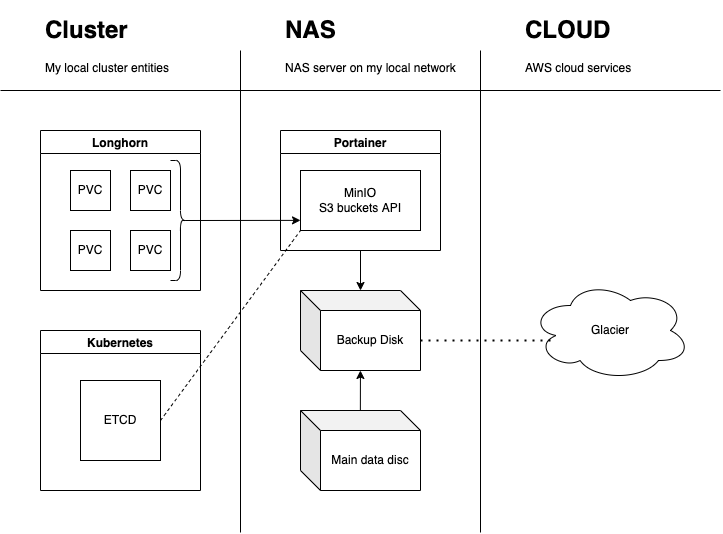

The diagram above was exported from draw.io. Its source (the exported page's mxGraphModel, read from the mxfile embedded in the PNG):
<mxGraphModel dx="1113" dy="626" grid="1" gridSize="10" guides="1" tooltips="1" connect="1" arrows="1" fold="1" page="1" pageScale="1" pageWidth="850" pageHeight="1100" math="0" shadow="0" extFonts="Permanent Marker^https://fonts.googleapis.com/css?family=Permanent+Marker">
  <root>
    <mxCell id="0" />
    <mxCell id="1" parent="0" />
    <mxCell id="38LFj-Tna0Mw5i-aOzAy-2" value="Longhorn" style="swimlane;" vertex="1" parent="1">
      <mxGeometry x="80" y="200" width="160.0000000000001" height="160" as="geometry" />
    </mxCell>
    <mxCell id="38LFj-Tna0Mw5i-aOzAy-3" value="PVC" style="rounded=0;whiteSpace=wrap;html=1;" vertex="1" parent="38LFj-Tna0Mw5i-aOzAy-2">
      <mxGeometry x="30" y="40" width="40" height="40" as="geometry" />
    </mxCell>
    <mxCell id="38LFj-Tna0Mw5i-aOzAy-4" value="PVC" style="rounded=0;whiteSpace=wrap;html=1;" vertex="1" parent="38LFj-Tna0Mw5i-aOzAy-2">
      <mxGeometry x="90" y="40" width="40" height="40" as="geometry" />
    </mxCell>
    <mxCell id="38LFj-Tna0Mw5i-aOzAy-5" value="PVC" style="rounded=0;whiteSpace=wrap;html=1;" vertex="1" parent="38LFj-Tna0Mw5i-aOzAy-2">
      <mxGeometry x="30" y="100" width="40" height="40" as="geometry" />
    </mxCell>
    <mxCell id="38LFj-Tna0Mw5i-aOzAy-6" value="PVC" style="rounded=0;whiteSpace=wrap;html=1;" vertex="1" parent="38LFj-Tna0Mw5i-aOzAy-2">
      <mxGeometry x="90" y="100" width="40" height="40" as="geometry" />
    </mxCell>
    <mxCell id="38LFj-Tna0Mw5i-aOzAy-31" value="" style="shape=curlyBracket;whiteSpace=wrap;html=1;rounded=1;flipH=1;size=0.5;" vertex="1" parent="38LFj-Tna0Mw5i-aOzAy-2">
      <mxGeometry x="130.0000000000001" y="30.000000000000114" width="20" height="120" as="geometry" />
    </mxCell>
    <mxCell id="38LFj-Tna0Mw5i-aOzAy-7" value="Kubernetes" style="swimlane;" vertex="1" parent="1">
      <mxGeometry x="80" y="400" width="160" height="160" as="geometry" />
    </mxCell>
    <mxCell id="38LFj-Tna0Mw5i-aOzAy-10" value="ETCD" style="rounded=0;whiteSpace=wrap;html=1;" vertex="1" parent="38LFj-Tna0Mw5i-aOzAy-7">
      <mxGeometry x="40" y="50" width="80" height="80" as="geometry" />
    </mxCell>
    <mxCell id="38LFj-Tna0Mw5i-aOzAy-12" value="" style="endArrow=none;html=1;rounded=0;" edge="1" parent="1">
      <mxGeometry width="50" height="50" relative="1" as="geometry">
        <mxPoint x="40" y="160" as="sourcePoint" />
        <mxPoint x="760" y="160" as="targetPoint" />
      </mxGeometry>
    </mxCell>
    <mxCell id="38LFj-Tna0Mw5i-aOzAy-13" value="" style="endArrow=none;html=1;rounded=0;" edge="1" parent="1">
      <mxGeometry width="50" height="50" relative="1" as="geometry">
        <mxPoint x="280" y="602" as="sourcePoint" />
        <mxPoint x="280" y="120" as="targetPoint" />
      </mxGeometry>
    </mxCell>
    <mxCell id="38LFj-Tna0Mw5i-aOzAy-14" value="" style="endArrow=none;html=1;rounded=0;" edge="1" parent="1">
      <mxGeometry width="50" height="50" relative="1" as="geometry">
        <mxPoint x="520" y="602" as="sourcePoint" />
        <mxPoint x="520" y="120" as="targetPoint" />
      </mxGeometry>
    </mxCell>
    <mxCell id="38LFj-Tna0Mw5i-aOzAy-16" value="&lt;h1&gt;Cluster&lt;/h1&gt;&lt;p&gt;My local cluster entities&lt;/p&gt;" style="text;html=1;strokeColor=none;fillColor=none;spacing=5;spacingTop=-20;whiteSpace=wrap;overflow=hidden;rounded=0;" vertex="1" parent="1">
      <mxGeometry x="80" y="80" width="200" height="80" as="geometry" />
    </mxCell>
    <mxCell id="38LFj-Tna0Mw5i-aOzAy-17" value="&lt;h1&gt;NAS&lt;/h1&gt;&lt;p&gt;NAS server on my local network&lt;/p&gt;" style="text;html=1;strokeColor=none;fillColor=none;spacing=5;spacingTop=-20;whiteSpace=wrap;overflow=hidden;rounded=0;" vertex="1" parent="1">
      <mxGeometry x="320" y="80" width="200" height="80" as="geometry" />
    </mxCell>
    <mxCell id="38LFj-Tna0Mw5i-aOzAy-18" value="&lt;h1&gt;CLOUD&lt;/h1&gt;&lt;p&gt;AWS cloud services&lt;/p&gt;" style="text;html=1;strokeColor=none;fillColor=none;spacing=5;spacingTop=-20;whiteSpace=wrap;overflow=hidden;rounded=0;" vertex="1" parent="1">
      <mxGeometry x="560" y="80" width="200" height="80" as="geometry" />
    </mxCell>
    <mxCell id="38LFj-Tna0Mw5i-aOzAy-20" value="Glacier" style="ellipse;shape=cloud;whiteSpace=wrap;html=1;" vertex="1" parent="1">
      <mxGeometry x="570" y="350" width="160" height="100" as="geometry" />
    </mxCell>
    <mxCell id="38LFj-Tna0Mw5i-aOzAy-21" value="Main data disc" style="shape=cube;whiteSpace=wrap;html=1;boundedLbl=1;backgroundOutline=1;darkOpacity=0.05;darkOpacity2=0.1;" vertex="1" parent="1">
      <mxGeometry x="340" y="480" width="120" height="80" as="geometry" />
    </mxCell>
    <mxCell id="38LFj-Tna0Mw5i-aOzAy-22" value="Backup Disk" style="shape=cube;whiteSpace=wrap;html=1;boundedLbl=1;backgroundOutline=1;darkOpacity=0.05;darkOpacity2=0.1;" vertex="1" parent="1">
      <mxGeometry x="340" y="360" width="120" height="80" as="geometry" />
    </mxCell>
    <mxCell id="38LFj-Tna0Mw5i-aOzAy-23" value="Portainer" style="swimlane;" vertex="1" parent="1">
      <mxGeometry x="320" y="200" width="160" height="120" as="geometry" />
    </mxCell>
    <mxCell id="38LFj-Tna0Mw5i-aOzAy-24" value="MinIO&lt;br&gt;S3 buckets API" style="rounded=0;whiteSpace=wrap;html=1;" vertex="1" parent="38LFj-Tna0Mw5i-aOzAy-23">
      <mxGeometry x="20" y="40" width="120" height="60" as="geometry" />
    </mxCell>
    <mxCell id="38LFj-Tna0Mw5i-aOzAy-28" value="" style="endArrow=classic;html=1;rounded=0;entryX=0;entryY=0.5;entryDx=0;entryDy=0;exitX=0.1;exitY=0.5;exitDx=0;exitDy=0;exitPerimeter=0;" edge="1" parent="38LFj-Tna0Mw5i-aOzAy-23" source="38LFj-Tna0Mw5i-aOzAy-31">
      <mxGeometry width="50" height="50" relative="1" as="geometry">
        <mxPoint x="-90" y="89.87" as="sourcePoint" />
        <mxPoint x="20" y="89.87" as="targetPoint" />
      </mxGeometry>
    </mxCell>
    <mxCell id="38LFj-Tna0Mw5i-aOzAy-25" value="" style="endArrow=classic;html=1;rounded=0;exitX=0.5;exitY=1;exitDx=0;exitDy=0;" edge="1" parent="1" source="38LFj-Tna0Mw5i-aOzAy-23" target="38LFj-Tna0Mw5i-aOzAy-22">
      <mxGeometry width="50" height="50" relative="1" as="geometry">
        <mxPoint x="370" y="380" as="sourcePoint" />
        <mxPoint x="420" y="330" as="targetPoint" />
      </mxGeometry>
    </mxCell>
    <mxCell id="38LFj-Tna0Mw5i-aOzAy-26" value="" style="endArrow=classic;html=1;rounded=0;exitX=0.55;exitY=0.006;exitDx=0;exitDy=0;exitPerimeter=0;" edge="1" parent="1" target="38LFj-Tna0Mw5i-aOzAy-22">
      <mxGeometry width="50" height="50" relative="1" as="geometry">
        <mxPoint x="399.86" y="480.48" as="sourcePoint" />
        <mxPoint x="399.86" y="440" as="targetPoint" />
      </mxGeometry>
    </mxCell>
    <mxCell id="38LFj-Tna0Mw5i-aOzAy-32" value="" style="endArrow=none;dashed=1;html=1;rounded=0;entryX=0;entryY=1;entryDx=0;entryDy=0;" edge="1" parent="1" target="38LFj-Tna0Mw5i-aOzAy-24">
      <mxGeometry width="50" height="50" relative="1" as="geometry">
        <mxPoint x="200" y="490" as="sourcePoint" />
        <mxPoint x="350" y="360" as="targetPoint" />
      </mxGeometry>
    </mxCell>
    <mxCell id="38LFj-Tna0Mw5i-aOzAy-33" value="" style="endArrow=none;dashed=1;html=1;dashPattern=1 3;strokeWidth=2;rounded=0;exitX=0;exitY=0;exitDx=120;exitDy=50;exitPerimeter=0;entryX=0.125;entryY=0.6;entryDx=0;entryDy=0;entryPerimeter=0;" edge="1" parent="1" source="38LFj-Tna0Mw5i-aOzAy-22" target="38LFj-Tna0Mw5i-aOzAy-20">
      <mxGeometry width="50" height="50" relative="1" as="geometry">
        <mxPoint x="420" y="410" as="sourcePoint" />
        <mxPoint x="470" y="360" as="targetPoint" />
      </mxGeometry>
    </mxCell>
  </root>
</mxGraphModel>